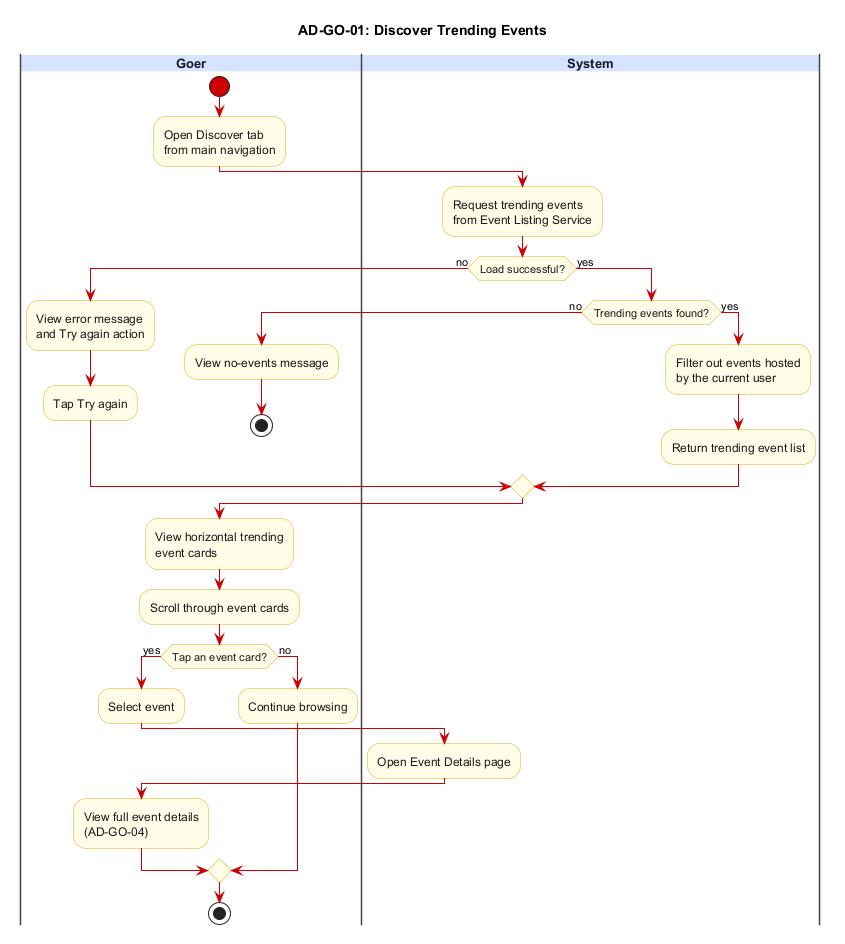

The diagram above was rendered by PlantUML. Its source (embedded in the PNG):
@startuml AD-GO-01_discover_trending_events
title AD-GO-01: Discover Trending Events

skinparam backgroundColor #FFFFFF
skinparam swimlane {
  BorderColor #444444
  TitleBackgroundColor #D6E4FF
  TitleFontColor #1A1A2E
  TitleFontSize 13
  TitleFontStyle bold
}
skinparam activity {
  BackgroundColor #FFFDE7
  BorderColor #E6A817
  FontColor #1A1A1A
  DiamondBackgroundColor #FFFDE7
  DiamondBorderColor #E6A817
  ArrowColor #CC0000
  StartColor #CC0000
  EndColor #000000
}

|Goer|
start
:Open Discover tab\nfrom main navigation;

|System|
:Request trending events\nfrom Event Listing Service;
if (Load successful?) then (no)
  |Goer|
  :View error message\nand Try again action;
  :Tap Try again;
  |System|
else (yes)
  if (Trending events found?) then (no)
    |Goer|
    :View no-events message;
    stop
  else (yes)
    |System|
    :Filter out events hosted\nby the current user;
    :Return trending event list;
  endif
endif

|Goer|
:View horizontal trending\nevent cards;
:Scroll through event cards;
if (Tap an event card?) then (yes)
  :Select event;
  |System|
  :Open Event Details page;
  |Goer|
  :View full event details\n(AD-GO-04);
else (no)
  :Continue browsing;
endif

stop
@enduml